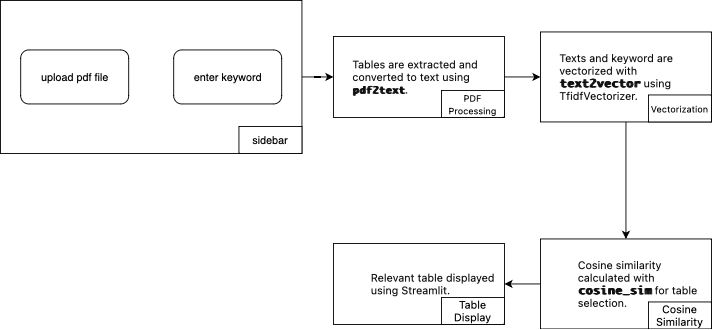

The diagram above was exported from draw.io. Its source (the exported page's mxGraphModel, read from the mxfile embedded in the PNG):
<mxGraphModel dx="1022" dy="607" grid="1" gridSize="10" guides="1" tooltips="1" connect="1" arrows="1" fold="1" page="1" pageScale="1" pageWidth="827" pageHeight="1169" math="0" shadow="0">
  <root>
    <mxCell id="WIyWlLk6GJQsqaUBKTNV-0" />
    <mxCell id="WIyWlLk6GJQsqaUBKTNV-1" parent="WIyWlLk6GJQsqaUBKTNV-0" />
    <mxCell id="yyLbDXEH5ilNpMHolx8h-14" value="" style="group" vertex="1" connectable="0" parent="WIyWlLk6GJQsqaUBKTNV-1">
      <mxGeometry x="10" y="115" width="335" height="170" as="geometry" />
    </mxCell>
    <mxCell id="yyLbDXEH5ilNpMHolx8h-0" value="" style="rounded=0;whiteSpace=wrap;html=1;align=left;horizontal=0;" vertex="1" parent="yyLbDXEH5ilNpMHolx8h-14">
      <mxGeometry width="335" height="170" as="geometry" />
    </mxCell>
    <mxCell id="FcLP4OEfOv_FY118ZSk2-0" value="upload pdf file" style="rounded=1;whiteSpace=wrap;html=1;" parent="yyLbDXEH5ilNpMHolx8h-14" vertex="1">
      <mxGeometry x="22.5" y="55" width="120" height="60" as="geometry" />
    </mxCell>
    <mxCell id="FcLP4OEfOv_FY118ZSk2-14" value="enter keyword" style="rounded=1;whiteSpace=wrap;html=1;" parent="yyLbDXEH5ilNpMHolx8h-14" vertex="1">
      <mxGeometry x="192.5" y="55" width="120" height="60" as="geometry" />
    </mxCell>
    <mxCell id="yyLbDXEH5ilNpMHolx8h-2" value="sidebar" style="rounded=0;whiteSpace=wrap;html=1;" vertex="1" parent="yyLbDXEH5ilNpMHolx8h-14">
      <mxGeometry x="265" y="140" width="70" height="30" as="geometry" />
    </mxCell>
    <mxCell id="yyLbDXEH5ilNpMHolx8h-15" value="" style="group" vertex="1" connectable="0" parent="WIyWlLk6GJQsqaUBKTNV-1">
      <mxGeometry x="380" y="155" width="190" height="90" as="geometry" />
    </mxCell>
    <mxCell id="FcLP4OEfOv_FY118ZSk2-3" value="&lt;ul style=&quot;border: 0px solid rgb(217, 217, 227); box-sizing: border-box; list-style: outside; margin: 0px 0px 0px 1rem; padding: 0px; display: flex; flex-direction: column; caret-color: rgb(15, 15, 15); color: rgb(15, 15, 15); font-family: Söhne, ui-sans-serif, system-ui, -apple-system, &amp;quot;Segoe UI&amp;quot;, Roboto, Ubuntu, Cantarell, &amp;quot;Noto Sans&amp;quot;, sans-serif, &amp;quot;Helvetica Neue&amp;quot;, Arial, &amp;quot;Apple Color Emoji&amp;quot;, &amp;quot;Segoe UI Emoji&amp;quot;, &amp;quot;Segoe UI Symbol&amp;quot;, &amp;quot;Noto Color Emoji&amp;quot;; text-align: left;&quot;&gt;&lt;li style=&quot;border: 0px solid rgb(217, 217, 227); box-sizing: border-box; --tw-border-spacing-x: 0; --tw-border-spacing-y: 0; --tw-translate-x: 0; --tw-translate-y: 0; --tw-rotate: 0; --tw-skew-x: 0; --tw-skew-y: 0; --tw-scale-x: 1; --tw-scale-y: 1; --tw-pan-x: ; --tw-pan-y: ; --tw-pinch-zoom: ; --tw-scroll-snap-strictness: proximity; --tw-gradient-from-position: ; --tw-gradient-via-position: ; --tw-gradient-to-position: ; --tw-ordinal: ; --tw-slashed-zero: ; --tw-numeric-figure: ; --tw-numeric-spacing: ; --tw-numeric-fraction: ; --tw-ring-inset: ; --tw-ring-offset-width: 0px; --tw-ring-offset-color: #fff; --tw-ring-color: rgba(69,89,164,0.5); --tw-ring-offset-shadow: 0 0 transparent; --tw-ring-shadow: 0 0 transparent; --tw-shadow: 0 0 transparent; --tw-shadow-colored: 0 0 transparent; --tw-blur: ; --tw-brightness: ; --tw-contrast: ; --tw-grayscale: ; --tw-hue-rotate: ; --tw-invert: ; --tw-saturate: ; --tw-sepia: ; --tw-drop-shadow: ; --tw-backdrop-blur: ; --tw-backdrop-brightness: ; --tw-backdrop-contrast: ; --tw-backdrop-grayscale: ; --tw-backdrop-hue-rotate: ; --tw-backdrop-invert: ; --tw-backdrop-opacity: ; --tw-backdrop-saturate: ; --tw-backdrop-sepia: ; margin: 0px; padding-left: 0.375em; display: block; min-height: 28px;&quot;&gt;Tables are extracted and converted to text using &lt;code style=&quot;border: 0px solid rgb(217, 217, 227); box-sizing: border-box; --tw-border-spacing-x: 0; --tw-border-spacing-y: 0; --tw-translate-x: 0; --tw-translate-y: 0; --tw-rotate: 0; --tw-skew-x: 0; --tw-skew-y: 0; --tw-scale-x: 1; --tw-scale-y: 1; --tw-pan-x: ; --tw-pan-y: ; --tw-pinch-zoom: ; --tw-scroll-snap-strictness: proximity; --tw-gradient-from-position: ; --tw-gradient-via-position: ; --tw-gradient-to-position: ; --tw-ordinal: ; --tw-slashed-zero: ; --tw-numeric-figure: ; --tw-numeric-spacing: ; --tw-numeric-fraction: ; --tw-ring-inset: ; --tw-ring-offset-width: 0px; --tw-ring-offset-color: #fff; --tw-ring-color: rgba(69,89,164,0.5); --tw-ring-offset-shadow: 0 0 transparent; --tw-ring-shadow: 0 0 transparent; --tw-shadow: 0 0 transparent; --tw-shadow-colored: 0 0 transparent; --tw-blur: ; --tw-brightness: ; --tw-contrast: ; --tw-grayscale: ; --tw-hue-rotate: ; --tw-invert: ; --tw-saturate: ; --tw-sepia: ; --tw-drop-shadow: ; --tw-backdrop-blur: ; --tw-backdrop-brightness: ; --tw-backdrop-contrast: ; --tw-backdrop-grayscale: ; --tw-backdrop-hue-rotate: ; --tw-backdrop-invert: ; --tw-backdrop-opacity: ; --tw-backdrop-saturate: ; --tw-backdrop-sepia: ; font-size: 0.875em; font-weight: 600; font-family: &amp;quot;Söhne Mono&amp;quot;, Monaco, &amp;quot;Andale Mono&amp;quot;, &amp;quot;Ubuntu Mono&amp;quot;, monospace !important;&quot;&gt;pdf2text&lt;/code&gt;.&lt;/li&gt;&lt;/ul&gt;" style="rounded=0;whiteSpace=wrap;html=1;" parent="yyLbDXEH5ilNpMHolx8h-15" vertex="1">
      <mxGeometry width="190" height="90" as="geometry" />
    </mxCell>
    <mxCell id="yyLbDXEH5ilNpMHolx8h-3" value="&lt;span style=&quot;border: 0px solid rgb(217, 217, 227); box-sizing: border-box; font-family: Söhne, ui-sans-serif, system-ui, -apple-system, &amp;quot;Segoe UI&amp;quot;, Roboto, Ubuntu, Cantarell, &amp;quot;Noto Sans&amp;quot;, sans-serif, &amp;quot;Helvetica Neue&amp;quot;, Arial, &amp;quot;Apple Color Emoji&amp;quot;, &amp;quot;Segoe UI Emoji&amp;quot;, &amp;quot;Segoe UI Symbol&amp;quot;, &amp;quot;Noto Color Emoji&amp;quot;; text-align: left;&quot;&gt;&lt;font style=&quot;font-size: 10px;&quot;&gt;PDF Processing&lt;/font&gt;&lt;/span&gt;" style="rounded=0;whiteSpace=wrap;html=1;" vertex="1" parent="yyLbDXEH5ilNpMHolx8h-15">
      <mxGeometry x="120" y="60" width="70" height="30" as="geometry" />
    </mxCell>
    <mxCell id="yyLbDXEH5ilNpMHolx8h-16" value="" style="group" vertex="1" connectable="0" parent="WIyWlLk6GJQsqaUBKTNV-1">
      <mxGeometry x="610" y="150" width="190" height="100" as="geometry" />
    </mxCell>
    <mxCell id="FcLP4OEfOv_FY118ZSk2-9" value="&lt;ul style=&quot;border: 0px solid rgb(217, 217, 227); box-sizing: border-box; list-style: outside; margin: 0px 0px 0px 1rem; padding: 0px; display: flex; flex-direction: column; caret-color: rgb(15, 15, 15); color: rgb(15, 15, 15); font-family: Söhne, ui-sans-serif, system-ui, -apple-system, &amp;quot;Segoe UI&amp;quot;, Roboto, Ubuntu, Cantarell, &amp;quot;Noto Sans&amp;quot;, sans-serif, &amp;quot;Helvetica Neue&amp;quot;, Arial, &amp;quot;Apple Color Emoji&amp;quot;, &amp;quot;Segoe UI Emoji&amp;quot;, &amp;quot;Segoe UI Symbol&amp;quot;, &amp;quot;Noto Color Emoji&amp;quot;; text-align: left;&quot;&gt;&lt;li style=&quot;border: 0px solid rgb(217, 217, 227); box-sizing: border-box; --tw-border-spacing-x: 0; --tw-border-spacing-y: 0; --tw-translate-x: 0; --tw-translate-y: 0; --tw-rotate: 0; --tw-skew-x: 0; --tw-skew-y: 0; --tw-scale-x: 1; --tw-scale-y: 1; --tw-pan-x: ; --tw-pan-y: ; --tw-pinch-zoom: ; --tw-scroll-snap-strictness: proximity; --tw-gradient-from-position: ; --tw-gradient-via-position: ; --tw-gradient-to-position: ; --tw-ordinal: ; --tw-slashed-zero: ; --tw-numeric-figure: ; --tw-numeric-spacing: ; --tw-numeric-fraction: ; --tw-ring-inset: ; --tw-ring-offset-width: 0px; --tw-ring-offset-color: #fff; --tw-ring-color: rgba(69,89,164,0.5); --tw-ring-offset-shadow: 0 0 transparent; --tw-ring-shadow: 0 0 transparent; --tw-shadow: 0 0 transparent; --tw-shadow-colored: 0 0 transparent; --tw-blur: ; --tw-brightness: ; --tw-contrast: ; --tw-grayscale: ; --tw-hue-rotate: ; --tw-invert: ; --tw-saturate: ; --tw-sepia: ; --tw-drop-shadow: ; --tw-backdrop-blur: ; --tw-backdrop-brightness: ; --tw-backdrop-contrast: ; --tw-backdrop-grayscale: ; --tw-backdrop-hue-rotate: ; --tw-backdrop-invert: ; --tw-backdrop-opacity: ; --tw-backdrop-saturate: ; --tw-backdrop-sepia: ; margin: 0px; padding-left: 0.375em; display: block; min-height: 28px;&quot;&gt;Texts and keyword are vectorized with &lt;code style=&quot;border: 0px solid rgb(217, 217, 227); box-sizing: border-box; --tw-border-spacing-x: 0; --tw-border-spacing-y: 0; --tw-translate-x: 0; --tw-translate-y: 0; --tw-rotate: 0; --tw-skew-x: 0; --tw-skew-y: 0; --tw-scale-x: 1; --tw-scale-y: 1; --tw-pan-x: ; --tw-pan-y: ; --tw-pinch-zoom: ; --tw-scroll-snap-strictness: proximity; --tw-gradient-from-position: ; --tw-gradient-via-position: ; --tw-gradient-to-position: ; --tw-ordinal: ; --tw-slashed-zero: ; --tw-numeric-figure: ; --tw-numeric-spacing: ; --tw-numeric-fraction: ; --tw-ring-inset: ; --tw-ring-offset-width: 0px; --tw-ring-offset-color: #fff; --tw-ring-color: rgba(69,89,164,0.5); --tw-ring-offset-shadow: 0 0 transparent; --tw-ring-shadow: 0 0 transparent; --tw-shadow: 0 0 transparent; --tw-shadow-colored: 0 0 transparent; --tw-blur: ; --tw-brightness: ; --tw-contrast: ; --tw-grayscale: ; --tw-hue-rotate: ; --tw-invert: ; --tw-saturate: ; --tw-sepia: ; --tw-drop-shadow: ; --tw-backdrop-blur: ; --tw-backdrop-brightness: ; --tw-backdrop-contrast: ; --tw-backdrop-grayscale: ; --tw-backdrop-hue-rotate: ; --tw-backdrop-invert: ; --tw-backdrop-opacity: ; --tw-backdrop-saturate: ; --tw-backdrop-sepia: ; font-weight: 600; font-family: &amp;quot;Söhne Mono&amp;quot;, Monaco, &amp;quot;Andale Mono&amp;quot;, &amp;quot;Ubuntu Mono&amp;quot;, monospace !important;&quot;&gt;text2vector&lt;/code&gt; using TfidfVectorizer.&lt;/li&gt;&lt;/ul&gt;" style="rounded=0;whiteSpace=wrap;html=1;" parent="yyLbDXEH5ilNpMHolx8h-16" vertex="1">
      <mxGeometry width="190" height="100" as="geometry" />
    </mxCell>
    <mxCell id="yyLbDXEH5ilNpMHolx8h-4" value="&lt;span style=&quot;border: 0px solid rgb(217, 217, 227); box-sizing: border-box; font-family: Söhne, ui-sans-serif, system-ui, -apple-system, &amp;quot;Segoe UI&amp;quot;, Roboto, Ubuntu, Cantarell, &amp;quot;Noto Sans&amp;quot;, sans-serif, &amp;quot;Helvetica Neue&amp;quot;, Arial, &amp;quot;Apple Color Emoji&amp;quot;, &amp;quot;Segoe UI Emoji&amp;quot;, &amp;quot;Segoe UI Symbol&amp;quot;, &amp;quot;Noto Color Emoji&amp;quot;; text-align: left; font-size: 10px;&quot;&gt;&lt;font style=&quot;font-size: 10px;&quot;&gt;Vectorization&lt;/font&gt;&lt;/span&gt;" style="rounded=0;whiteSpace=wrap;html=1;fontSize=10;" vertex="1" parent="yyLbDXEH5ilNpMHolx8h-16">
      <mxGeometry x="120" y="70" width="70" height="30" as="geometry" />
    </mxCell>
    <mxCell id="yyLbDXEH5ilNpMHolx8h-17" value="" style="group" vertex="1" connectable="0" parent="WIyWlLk6GJQsqaUBKTNV-1">
      <mxGeometry x="610" y="370" width="190" height="100" as="geometry" />
    </mxCell>
    <mxCell id="yyLbDXEH5ilNpMHolx8h-6" value="&lt;ul style=&quot;border: 0px solid rgb(217, 217, 227); box-sizing: border-box; list-style: outside; margin: 0px 0px 0px 1rem; padding: 0px; display: flex; flex-direction: column; caret-color: rgb(15, 15, 15); color: rgb(15, 15, 15); font-family: Söhne, ui-sans-serif, system-ui, -apple-system, &amp;quot;Segoe UI&amp;quot;, Roboto, Ubuntu, Cantarell, &amp;quot;Noto Sans&amp;quot;, sans-serif, &amp;quot;Helvetica Neue&amp;quot;, Arial, &amp;quot;Apple Color Emoji&amp;quot;, &amp;quot;Segoe UI Emoji&amp;quot;, &amp;quot;Segoe UI Symbol&amp;quot;, &amp;quot;Noto Color Emoji&amp;quot;; text-align: left;&quot;&gt;&lt;li style=&quot;border: 0px solid rgb(217, 217, 227); box-sizing: border-box; --tw-border-spacing-x: 0; --tw-border-spacing-y: 0; --tw-translate-x: 0; --tw-translate-y: 0; --tw-rotate: 0; --tw-skew-x: 0; --tw-skew-y: 0; --tw-scale-x: 1; --tw-scale-y: 1; --tw-pan-x: ; --tw-pan-y: ; --tw-pinch-zoom: ; --tw-scroll-snap-strictness: proximity; --tw-gradient-from-position: ; --tw-gradient-via-position: ; --tw-gradient-to-position: ; --tw-ordinal: ; --tw-slashed-zero: ; --tw-numeric-figure: ; --tw-numeric-spacing: ; --tw-numeric-fraction: ; --tw-ring-inset: ; --tw-ring-offset-width: 0px; --tw-ring-offset-color: #fff; --tw-ring-color: rgba(69,89,164,0.5); --tw-ring-offset-shadow: 0 0 transparent; --tw-ring-shadow: 0 0 transparent; --tw-shadow: 0 0 transparent; --tw-shadow-colored: 0 0 transparent; --tw-blur: ; --tw-brightness: ; --tw-contrast: ; --tw-grayscale: ; --tw-hue-rotate: ; --tw-invert: ; --tw-saturate: ; --tw-sepia: ; --tw-drop-shadow: ; --tw-backdrop-blur: ; --tw-backdrop-brightness: ; --tw-backdrop-contrast: ; --tw-backdrop-grayscale: ; --tw-backdrop-hue-rotate: ; --tw-backdrop-invert: ; --tw-backdrop-opacity: ; --tw-backdrop-saturate: ; --tw-backdrop-sepia: ; margin: 0px; padding-left: 0.375em; display: block; min-height: 28px;&quot;&gt;&lt;ul style=&quot;border: 0px solid rgb(217, 217, 227); box-sizing: border-box; list-style: outside; margin: 0px 0px 0px 1rem; padding: 0px; display: flex; flex-direction: column;&quot;&gt;&lt;li style=&quot;border: 0px solid rgb(217, 217, 227); box-sizing: border-box; --tw-border-spacing-x: 0; --tw-border-spacing-y: 0; --tw-translate-x: 0; --tw-translate-y: 0; --tw-rotate: 0; --tw-skew-x: 0; --tw-skew-y: 0; --tw-scale-x: 1; --tw-scale-y: 1; --tw-pan-x: ; --tw-pan-y: ; --tw-pinch-zoom: ; --tw-scroll-snap-strictness: proximity; --tw-gradient-from-position: ; --tw-gradient-via-position: ; --tw-gradient-to-position: ; --tw-ordinal: ; --tw-slashed-zero: ; --tw-numeric-figure: ; --tw-numeric-spacing: ; --tw-numeric-fraction: ; --tw-ring-inset: ; --tw-ring-offset-width: 0px; --tw-ring-offset-color: #fff; --tw-ring-color: rgba(69,89,164,0.5); --tw-ring-offset-shadow: 0 0 transparent; --tw-ring-shadow: 0 0 transparent; --tw-shadow: 0 0 transparent; --tw-shadow-colored: 0 0 transparent; --tw-blur: ; --tw-brightness: ; --tw-contrast: ; --tw-grayscale: ; --tw-hue-rotate: ; --tw-invert: ; --tw-saturate: ; --tw-sepia: ; --tw-drop-shadow: ; --tw-backdrop-blur: ; --tw-backdrop-brightness: ; --tw-backdrop-contrast: ; --tw-backdrop-grayscale: ; --tw-backdrop-hue-rotate: ; --tw-backdrop-invert: ; --tw-backdrop-opacity: ; --tw-backdrop-saturate: ; --tw-backdrop-sepia: ; margin: 0px; padding-left: 0.375em; display: block; min-height: 28px;&quot;&gt;Cosine similarity calculated with &lt;code style=&quot;border: 0px solid rgb(217, 217, 227); box-sizing: border-box; --tw-border-spacing-x: 0; --tw-border-spacing-y: 0; --tw-translate-x: 0; --tw-translate-y: 0; --tw-rotate: 0; --tw-skew-x: 0; --tw-skew-y: 0; --tw-scale-x: 1; --tw-scale-y: 1; --tw-pan-x: ; --tw-pan-y: ; --tw-pinch-zoom: ; --tw-scroll-snap-strictness: proximity; --tw-gradient-from-position: ; --tw-gradient-via-position: ; --tw-gradient-to-position: ; --tw-ordinal: ; --tw-slashed-zero: ; --tw-numeric-figure: ; --tw-numeric-spacing: ; --tw-numeric-fraction: ; --tw-ring-inset: ; --tw-ring-offset-width: 0px; --tw-ring-offset-color: #fff; --tw-ring-color: rgba(69,89,164,0.5); --tw-ring-offset-shadow: 0 0 transparent; --tw-ring-shadow: 0 0 transparent; --tw-shadow: 0 0 transparent; --tw-shadow-colored: 0 0 transparent; --tw-blur: ; --tw-brightness: ; --tw-contrast: ; --tw-grayscale: ; --tw-hue-rotate: ; --tw-invert: ; --tw-saturate: ; --tw-sepia: ; --tw-drop-shadow: ; --tw-backdrop-blur: ; --tw-backdrop-brightness: ; --tw-backdrop-contrast: ; --tw-backdrop-grayscale: ; --tw-backdrop-hue-rotate: ; --tw-backdrop-invert: ; --tw-backdrop-opacity: ; --tw-backdrop-saturate: ; --tw-backdrop-sepia: ; font-weight: 600; font-family: &amp;quot;Söhne Mono&amp;quot;, Monaco, &amp;quot;Andale Mono&amp;quot;, &amp;quot;Ubuntu Mono&amp;quot;, monospace !important;&quot;&gt;cosine_sim&lt;/code&gt; for table selection.&lt;/li&gt;&lt;/ul&gt;&lt;/li&gt;&lt;/ul&gt;" style="rounded=0;whiteSpace=wrap;html=1;" vertex="1" parent="yyLbDXEH5ilNpMHolx8h-17">
      <mxGeometry y="10" width="190" height="100" as="geometry" />
    </mxCell>
    <mxCell id="yyLbDXEH5ilNpMHolx8h-7" value="&lt;span style=&quot;font-size: 12px; border: 0px solid rgb(217, 217, 227); box-sizing: border-box; font-family: Söhne, ui-sans-serif, system-ui, -apple-system, &amp;quot;Segoe UI&amp;quot;, Roboto, Ubuntu, Cantarell, &amp;quot;Noto Sans&amp;quot;, sans-serif, &amp;quot;Helvetica Neue&amp;quot;, Arial, &amp;quot;Apple Color Emoji&amp;quot;, &amp;quot;Segoe UI Emoji&amp;quot;, &amp;quot;Segoe UI Symbol&amp;quot;, &amp;quot;Noto Color Emoji&amp;quot;; text-align: left;&quot;&gt;Cosine Similarity&lt;/span&gt;" style="rounded=0;whiteSpace=wrap;html=1;fontSize=10;" vertex="1" parent="yyLbDXEH5ilNpMHolx8h-17">
      <mxGeometry x="120" y="80" width="70" height="30" as="geometry" />
    </mxCell>
    <mxCell id="yyLbDXEH5ilNpMHolx8h-18" value="" style="group" vertex="1" connectable="0" parent="WIyWlLk6GJQsqaUBKTNV-1">
      <mxGeometry x="380" y="385" width="190" height="90" as="geometry" />
    </mxCell>
    <mxCell id="yyLbDXEH5ilNpMHolx8h-30" value="" style="group" vertex="1" connectable="0" parent="yyLbDXEH5ilNpMHolx8h-18">
      <mxGeometry width="190" height="90" as="geometry" />
    </mxCell>
    <mxCell id="yyLbDXEH5ilNpMHolx8h-11" value="&lt;ul style=&quot;border: 0px solid rgb(217, 217, 227); box-sizing: border-box; list-style: outside; margin: 0px 0px 0px 1rem; padding: 0px; display: flex; flex-direction: column; caret-color: rgb(15, 15, 15); color: rgb(15, 15, 15); font-family: Söhne, ui-sans-serif, system-ui, -apple-system, &amp;quot;Segoe UI&amp;quot;, Roboto, Ubuntu, Cantarell, &amp;quot;Noto Sans&amp;quot;, sans-serif, &amp;quot;Helvetica Neue&amp;quot;, Arial, &amp;quot;Apple Color Emoji&amp;quot;, &amp;quot;Segoe UI Emoji&amp;quot;, &amp;quot;Segoe UI Symbol&amp;quot;, &amp;quot;Noto Color Emoji&amp;quot;; text-align: left;&quot;&gt;&lt;li style=&quot;border: 0px solid rgb(217, 217, 227); box-sizing: border-box; --tw-border-spacing-x: 0; --tw-border-spacing-y: 0; --tw-translate-x: 0; --tw-translate-y: 0; --tw-rotate: 0; --tw-skew-x: 0; --tw-skew-y: 0; --tw-scale-x: 1; --tw-scale-y: 1; --tw-pan-x: ; --tw-pan-y: ; --tw-pinch-zoom: ; --tw-scroll-snap-strictness: proximity; --tw-gradient-from-position: ; --tw-gradient-via-position: ; --tw-gradient-to-position: ; --tw-ordinal: ; --tw-slashed-zero: ; --tw-numeric-figure: ; --tw-numeric-spacing: ; --tw-numeric-fraction: ; --tw-ring-inset: ; --tw-ring-offset-width: 0px; --tw-ring-offset-color: #fff; --tw-ring-color: rgba(69,89,164,0.5); --tw-ring-offset-shadow: 0 0 transparent; --tw-ring-shadow: 0 0 transparent; --tw-shadow: 0 0 transparent; --tw-shadow-colored: 0 0 transparent; --tw-blur: ; --tw-brightness: ; --tw-contrast: ; --tw-grayscale: ; --tw-hue-rotate: ; --tw-invert: ; --tw-saturate: ; --tw-sepia: ; --tw-drop-shadow: ; --tw-backdrop-blur: ; --tw-backdrop-brightness: ; --tw-backdrop-contrast: ; --tw-backdrop-grayscale: ; --tw-backdrop-hue-rotate: ; --tw-backdrop-invert: ; --tw-backdrop-opacity: ; --tw-backdrop-saturate: ; --tw-backdrop-sepia: ; margin: 0px; padding-left: 0.375em; display: block; min-height: 28px;&quot;&gt;&lt;ul style=&quot;border: 0px solid rgb(217, 217, 227); box-sizing: border-box; list-style: outside; margin: 0px 0px 0px 1rem; padding: 0px; display: flex; flex-direction: column;&quot;&gt;&lt;li style=&quot;border: 0px solid rgb(217, 217, 227); box-sizing: border-box; margin: 0px; padding-left: 0.375em; display: block; min-height: 28px;&quot;&gt;&lt;font style=&quot;font-size: 12px;&quot;&gt;Relevant table displayed using Streamlit.&lt;/font&gt;&lt;/li&gt;&lt;/ul&gt;&lt;/li&gt;&lt;/ul&gt;" style="rounded=0;whiteSpace=wrap;html=1;" vertex="1" parent="yyLbDXEH5ilNpMHolx8h-30">
      <mxGeometry width="190" height="90" as="geometry" />
    </mxCell>
    <mxCell id="yyLbDXEH5ilNpMHolx8h-10" value="&lt;span style=&quot;border: 0px solid rgb(217, 217, 227); box-sizing: border-box; font-family: Söhne, ui-sans-serif, system-ui, -apple-system, &amp;quot;Segoe UI&amp;quot;, Roboto, Ubuntu, Cantarell, &amp;quot;Noto Sans&amp;quot;, sans-serif, &amp;quot;Helvetica Neue&amp;quot;, Arial, &amp;quot;Apple Color Emoji&amp;quot;, &amp;quot;Segoe UI Emoji&amp;quot;, &amp;quot;Segoe UI Symbol&amp;quot;, &amp;quot;Noto Color Emoji&amp;quot;; text-align: left;&quot;&gt;&lt;font style=&quot;font-size: 12px;&quot;&gt;Table Display&lt;/font&gt;&lt;/span&gt;" style="rounded=0;whiteSpace=wrap;html=1;fontSize=10;" vertex="1" parent="yyLbDXEH5ilNpMHolx8h-30">
      <mxGeometry x="120" y="60" width="70" height="30" as="geometry" />
    </mxCell>
    <mxCell id="yyLbDXEH5ilNpMHolx8h-19" value="" style="edgeStyle=orthogonalEdgeStyle;rounded=0;orthogonalLoop=1;jettySize=auto;html=1;" edge="1" parent="WIyWlLk6GJQsqaUBKTNV-1" source="yyLbDXEH5ilNpMHolx8h-0" target="FcLP4OEfOv_FY118ZSk2-3">
      <mxGeometry relative="1" as="geometry" />
    </mxCell>
    <mxCell id="yyLbDXEH5ilNpMHolx8h-20" value="" style="edgeStyle=orthogonalEdgeStyle;rounded=0;orthogonalLoop=1;jettySize=auto;html=1;" edge="1" parent="WIyWlLk6GJQsqaUBKTNV-1" source="FcLP4OEfOv_FY118ZSk2-3" target="FcLP4OEfOv_FY118ZSk2-9">
      <mxGeometry relative="1" as="geometry" />
    </mxCell>
    <mxCell id="yyLbDXEH5ilNpMHolx8h-23" value="" style="edgeStyle=orthogonalEdgeStyle;rounded=0;orthogonalLoop=1;jettySize=auto;html=1;exitX=0.5;exitY=1;exitDx=0;exitDy=0;entryX=0.5;entryY=0;entryDx=0;entryDy=0;" edge="1" parent="WIyWlLk6GJQsqaUBKTNV-1" source="FcLP4OEfOv_FY118ZSk2-9" target="yyLbDXEH5ilNpMHolx8h-6">
      <mxGeometry relative="1" as="geometry">
        <mxPoint x="580" y="210" as="sourcePoint" />
        <mxPoint x="710" y="370" as="targetPoint" />
        <Array as="points" />
      </mxGeometry>
    </mxCell>
    <mxCell id="yyLbDXEH5ilNpMHolx8h-31" value="" style="edgeStyle=orthogonalEdgeStyle;rounded=0;orthogonalLoop=1;jettySize=auto;html=1;entryX=1;entryY=0.5;entryDx=0;entryDy=0;" edge="1" parent="WIyWlLk6GJQsqaUBKTNV-1" source="yyLbDXEH5ilNpMHolx8h-6" target="yyLbDXEH5ilNpMHolx8h-11">
      <mxGeometry relative="1" as="geometry" />
    </mxCell>
  </root>
</mxGraphModel>